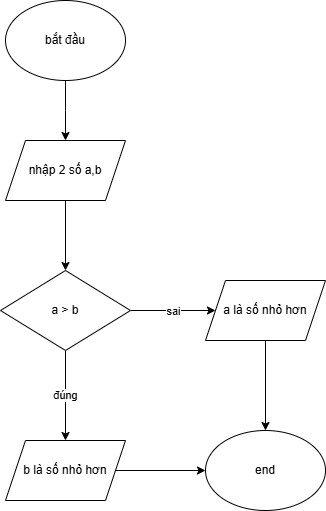

The diagram above was exported from draw.io. Its source (the exported page's mxGraphModel, read from the mxfile embedded in the PNG):
<mxGraphModel dx="1050" dy="603" grid="1" gridSize="10" guides="1" tooltips="1" connect="1" arrows="1" fold="1" page="1" pageScale="1" pageWidth="827" pageHeight="1169" math="0" shadow="0">
  <root>
    <mxCell id="WIyWlLk6GJQsqaUBKTNV-0" />
    <mxCell id="WIyWlLk6GJQsqaUBKTNV-1" parent="WIyWlLk6GJQsqaUBKTNV-0" />
    <mxCell id="D4DE-IKDEOm0YN1Q_K5A-2" value="" style="edgeStyle=orthogonalEdgeStyle;rounded=0;orthogonalLoop=1;jettySize=auto;html=1;" edge="1" parent="WIyWlLk6GJQsqaUBKTNV-1" source="D4DE-IKDEOm0YN1Q_K5A-0">
      <mxGeometry relative="1" as="geometry">
        <mxPoint x="210" y="220" as="targetPoint" />
      </mxGeometry>
    </mxCell>
    <mxCell id="D4DE-IKDEOm0YN1Q_K5A-0" value="bắt đầu" style="ellipse;whiteSpace=wrap;html=1;" vertex="1" parent="WIyWlLk6GJQsqaUBKTNV-1">
      <mxGeometry x="150" y="80" width="120" height="80" as="geometry" />
    </mxCell>
    <mxCell id="D4DE-IKDEOm0YN1Q_K5A-5" value="" style="edgeStyle=orthogonalEdgeStyle;rounded=0;orthogonalLoop=1;jettySize=auto;html=1;" edge="1" parent="WIyWlLk6GJQsqaUBKTNV-1" source="D4DE-IKDEOm0YN1Q_K5A-3" target="D4DE-IKDEOm0YN1Q_K5A-4">
      <mxGeometry relative="1" as="geometry" />
    </mxCell>
    <mxCell id="D4DE-IKDEOm0YN1Q_K5A-3" value="nhập 2 số a,b" style="shape=parallelogram;perimeter=parallelogramPerimeter;whiteSpace=wrap;html=1;fixedSize=1;" vertex="1" parent="WIyWlLk6GJQsqaUBKTNV-1">
      <mxGeometry x="150" y="220" width="120" height="60" as="geometry" />
    </mxCell>
    <mxCell id="D4DE-IKDEOm0YN1Q_K5A-7" value="sai" style="edgeStyle=orthogonalEdgeStyle;rounded=0;orthogonalLoop=1;jettySize=auto;html=1;" edge="1" parent="WIyWlLk6GJQsqaUBKTNV-1" source="D4DE-IKDEOm0YN1Q_K5A-4">
      <mxGeometry relative="1" as="geometry">
        <mxPoint x="360" y="390" as="targetPoint" />
      </mxGeometry>
    </mxCell>
    <mxCell id="D4DE-IKDEOm0YN1Q_K5A-10" value="đúng" style="edgeStyle=orthogonalEdgeStyle;rounded=0;orthogonalLoop=1;jettySize=auto;html=1;" edge="1" parent="WIyWlLk6GJQsqaUBKTNV-1" source="D4DE-IKDEOm0YN1Q_K5A-4" target="D4DE-IKDEOm0YN1Q_K5A-9">
      <mxGeometry relative="1" as="geometry" />
    </mxCell>
    <mxCell id="D4DE-IKDEOm0YN1Q_K5A-4" value="a &amp;gt; b" style="rhombus;whiteSpace=wrap;html=1;" vertex="1" parent="WIyWlLk6GJQsqaUBKTNV-1">
      <mxGeometry x="145" y="350" width="130" height="80" as="geometry" />
    </mxCell>
    <mxCell id="D4DE-IKDEOm0YN1Q_K5A-13" style="edgeStyle=orthogonalEdgeStyle;rounded=0;orthogonalLoop=1;jettySize=auto;html=1;entryX=0.5;entryY=0;entryDx=0;entryDy=0;" edge="1" parent="WIyWlLk6GJQsqaUBKTNV-1" source="D4DE-IKDEOm0YN1Q_K5A-8" target="D4DE-IKDEOm0YN1Q_K5A-11">
      <mxGeometry relative="1" as="geometry" />
    </mxCell>
    <mxCell id="D4DE-IKDEOm0YN1Q_K5A-8" value="a là số nhỏ hơn" style="shape=parallelogram;perimeter=parallelogramPerimeter;whiteSpace=wrap;html=1;fixedSize=1;" vertex="1" parent="WIyWlLk6GJQsqaUBKTNV-1">
      <mxGeometry x="350" y="360" width="120" height="60" as="geometry" />
    </mxCell>
    <mxCell id="D4DE-IKDEOm0YN1Q_K5A-12" value="" style="edgeStyle=orthogonalEdgeStyle;rounded=0;orthogonalLoop=1;jettySize=auto;html=1;" edge="1" parent="WIyWlLk6GJQsqaUBKTNV-1" source="D4DE-IKDEOm0YN1Q_K5A-9" target="D4DE-IKDEOm0YN1Q_K5A-11">
      <mxGeometry relative="1" as="geometry" />
    </mxCell>
    <mxCell id="D4DE-IKDEOm0YN1Q_K5A-9" value="b là số nhỏ hơn" style="shape=parallelogram;perimeter=parallelogramPerimeter;whiteSpace=wrap;html=1;fixedSize=1;" vertex="1" parent="WIyWlLk6GJQsqaUBKTNV-1">
      <mxGeometry x="150" y="520" width="120" height="60" as="geometry" />
    </mxCell>
    <mxCell id="D4DE-IKDEOm0YN1Q_K5A-11" value="end" style="ellipse;whiteSpace=wrap;html=1;" vertex="1" parent="WIyWlLk6GJQsqaUBKTNV-1">
      <mxGeometry x="350" y="510" width="120" height="80" as="geometry" />
    </mxCell>
  </root>
</mxGraphModel>